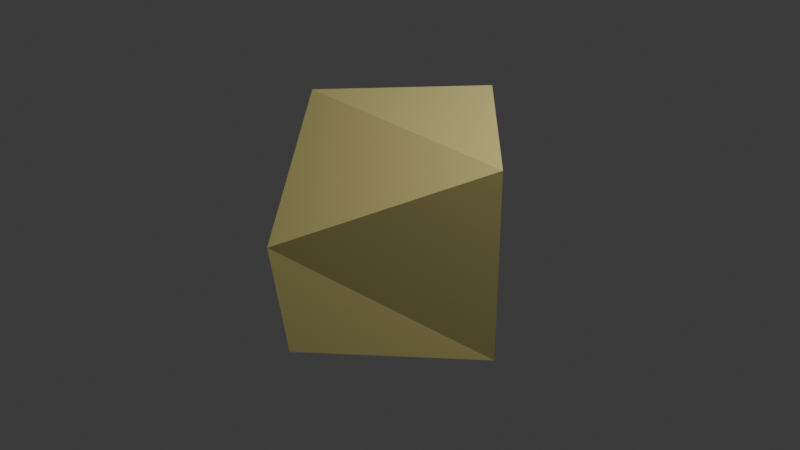 # Source: star.blend  (saved by Blender 4.2.66; exported with 4.5.12 LTS)
import bpy
from mathutils import Matrix  # noqa: F401  (used for matrix-valued properties, if any)

bpy.ops.wm.read_factory_settings(use_empty=True)
scene = bpy.context.scene
scene.name = 'Scene'

# ---- collections
col_collection = bpy.data.collections.new('Collection'); scene.collection.children.link(col_collection)

# ---- materials (node trees are filled in below, after node groups)
mat_material_001 = bpy.data.materials.new('Material.001')

# ---- material node trees
mat_material_001.use_nodes = True; mat_material_001.node_tree.nodes.clear()
_N = mat_material_001.node_tree.nodes; _L = mat_material_001.node_tree.links
n0 = _N.new('ShaderNodeBsdfPrincipled'); n0.name = 'Principled BSDF'; n0.location = (10, 300)
n0.inputs[0].default_value = (0.8, 0.7106, 0.2717, 1.0)
n1 = _N.new('ShaderNodeOutputMaterial'); n1.name = 'Material Output'; n1.location = (300, 300)
_L.new(n0.outputs[0], n1.inputs[0])
n1.is_active_output = True

# ---- world
world_world = bpy.data.worlds.new('World'); scene.world = world_world
world_world.use_nodes = True; world_world.node_tree.nodes.clear()
_N = world_world.node_tree.nodes; _L = world_world.node_tree.links
n0 = _N.new('ShaderNodeOutputWorld'); n0.name = 'World Output'; n0.location = (300, 300)
n1 = _N.new('ShaderNodeBackground'); n1.name = 'Background'; n1.location = (10, 300)
n1.inputs[0].default_value = (0.05088, 0.05088, 0.05088, 1.0)
_L.new(n1.outputs[0], n0.inputs[0])
n0.is_active_output = True
world_world.color = (0.05088, 0.05088, 0.05088)
world_world.sun_shadow_jitter_overblur = 0.0

# ---- cameras
cam_camera = bpy.data.cameras.new('Camera')
cam_camera.clip_end = 100.0
cam_camera.ortho_scale = 7.314

# ---- lights
light_light = bpy.data.lights.new('Light', 'POINT')
light_light.energy = 1000.0
light_light.shadow_soft_size = 0.1

# ---- meshes
me_cube_001 = bpy.data.meshes.new('Cube.001')
me_cube_001.from_pydata([(-1.0, -1.0, -1.0), (-1.0, -1.0, 1.0), (-1.0, 1.0, -1.0), (-0.8293, 1.197, 0.05242), (1.0, -1.0, -1.0), (0.4606, -0.8908, 1.285), (1.0, 1.0, -1.0), (1.0, 1.0, 1.0)], [], [(0, 1, 3, 2), (2, 3, 7, 6), (6, 7, 5, 4), (4, 5, 1, 0), (2, 6, 4, 0), (7, 3, 1, 5)])
_uv = me_cube_001.uv_layers.new(name='UVMap')
_uv.uv.foreach_set('vector', [0.375, 0.0, 0.625, 0.0, 0.625, 0.25, 0.375, 0.25, 0.375, 0.25, 0.625, 0.25, 0.625, 0.5, 0.375, 0.5, 0.375, 0.5, 0.625, 0.5, 0.625, 0.75, 0.375, 0.75, 0.375, 0.75, 0.625, 0.75, 0.625, 1.0, 0.375, 1.0, 0.125, 0.5, 0.375, 0.5, 0.375, 0.75, 0.125, 0.75, 0.625, 0.5, 0.875, 0.5, 0.875, 0.75, 0.625, 0.75])
me_cube_001.materials.append(mat_material_001)
me_cube_001.update()

# ---- objects
ob_cube = bpy.data.objects.new('Cube', me_cube_001)
ob_light = bpy.data.objects.new('Light', light_light)
ob_camera = bpy.data.objects.new('Camera', cam_camera)

# ---- transforms, parenting, visibility, modifiers, constraints
ob_cube.location = (0.0, 0.0, 0.0)
ob_cube.rotation_euler = (0.0, -0.0, 8.593)
ob_light.location = (4.076, 1.005, 5.904)
ob_light.rotation_euler = (0.6503, 0.05522, 1.866)
ob_light.lock_rotations_4d = False
ob_light.empty_display_type = 'ARROWS'
ob_light.color = (0.0, 0.0, 0.0, 0.0)
ob_light.lineart.crease_threshold = 0.0
ob_camera.location = (7.359, -6.926, 4.958)
ob_camera.rotation_euler = (1.109, 0.0, 0.8149)
ob_camera.lock_rotations_4d = False
ob_camera.empty_display_type = 'ARROWS'
ob_camera.color = (0.0, 0.0, 0.0, 0.0)
ob_camera.display_type = 'WIRE'
ob_camera.lineart.crease_threshold = 0.0

# ---- collection membership
scene.collection.objects.link(ob_cube)
col_collection.objects.link(ob_light)
col_collection.objects.link(ob_camera)

# ---- scene / render settings (as saved in the file)
scene.camera = ob_camera
scene.frame_start = 1; scene.frame_end = 55; scene.frame_set(52)
scene.render.engine = 'BLENDER_EEVEE_NEXT'
bpy.context.view_layer.update()
